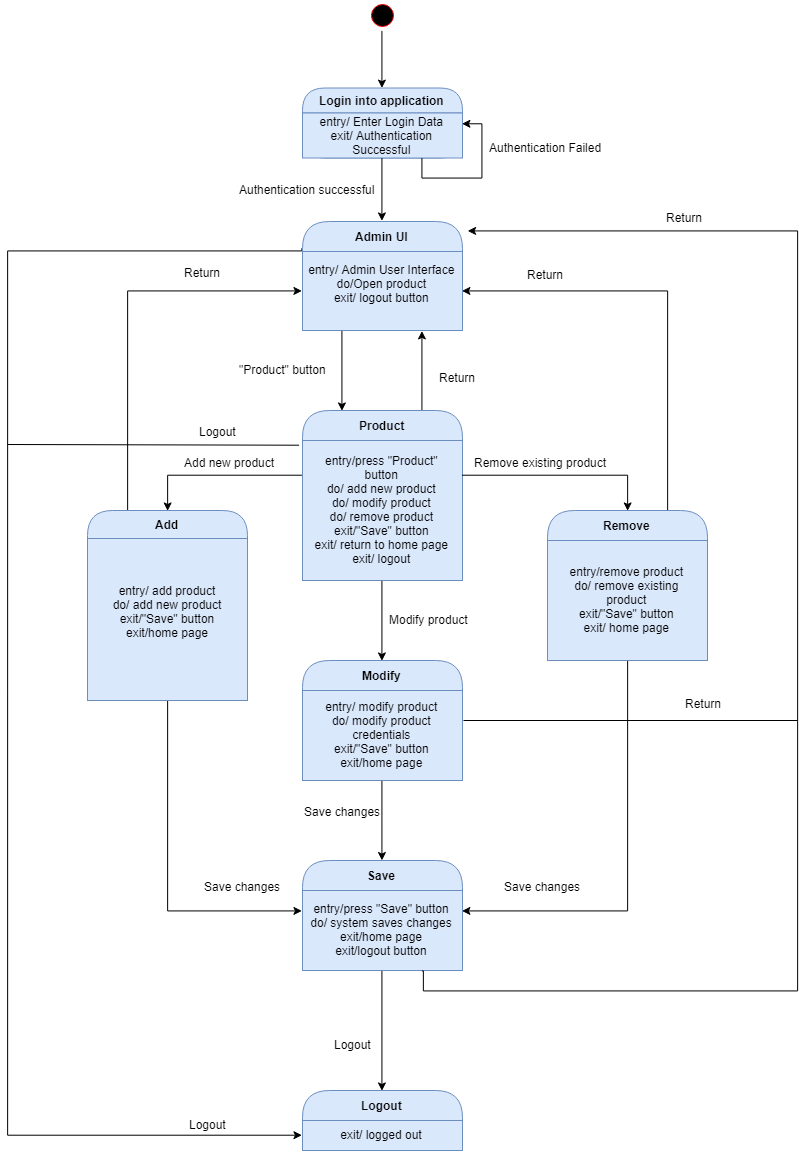

The diagram above was exported from draw.io. Its source (the exported page's mxGraphModel, read from the mxfile embedded in the PNG):
<mxGraphModel dx="1077" dy="551" grid="1" gridSize="10" guides="1" tooltips="1" connect="1" arrows="1" fold="1" page="1" pageScale="1" pageWidth="850" pageHeight="1100" math="0" shadow="0">
  <root>
    <mxCell id="0" />
    <mxCell id="1" parent="0" />
    <mxCell id="2" style="edgeStyle=orthogonalEdgeStyle;rounded=0;orthogonalLoop=1;jettySize=auto;html=1;exitX=0.5;exitY=1;exitDx=0;exitDy=0;entryX=0.5;entryY=0;entryDx=0;entryDy=0;" edge="1" source="3" target="4" parent="1">
      <mxGeometry relative="1" as="geometry" />
    </mxCell>
    <mxCell id="3" value="" style="ellipse;html=1;shape=startState;fillColor=#000000;strokeColor=#ff0000;" vertex="1" parent="1">
      <mxGeometry x="420" y="20" width="30" height="30" as="geometry" />
    </mxCell>
    <mxCell id="4" value="Login into application" style="swimlane;html=1;fontStyle=1;align=center;verticalAlign=middle;childLayout=stackLayout;horizontal=1;startSize=25;horizontalStack=0;resizeParent=0;resizeLast=1;container=0;collapsible=0;rounded=1;arcSize=30;strokeColor=#6c8ebf;fillColor=#dae8fc;swimlaneFillColor=#ffffc0;" vertex="1" parent="1">
      <mxGeometry x="355" y="107.5" width="160" height="70" as="geometry" />
    </mxCell>
    <mxCell id="5" value="entry/ Enter Login Data&lt;br&gt;exit/ Authentication Successful&lt;br&gt;" style="text;html=1;strokeColor=#6c8ebf;fillColor=#dae8fc;align=center;verticalAlign=middle;spacingLeft=4;spacingRight=4;whiteSpace=wrap;overflow=hidden;rotatable=0;" vertex="1" parent="4">
      <mxGeometry y="25" width="160" height="45" as="geometry" />
    </mxCell>
    <mxCell id="6" style="edgeStyle=orthogonalEdgeStyle;rounded=0;orthogonalLoop=1;jettySize=auto;html=1;exitX=0.75;exitY=1;exitDx=0;exitDy=0;entryX=1;entryY=0.25;entryDx=0;entryDy=0;" edge="1" parent="4" source="5" target="5">
      <mxGeometry relative="1" as="geometry" />
    </mxCell>
    <mxCell id="7" style="edgeStyle=orthogonalEdgeStyle;rounded=0;orthogonalLoop=1;jettySize=auto;html=1;exitX=0;exitY=0.25;exitDx=0;exitDy=0;entryX=0;entryY=0.5;entryDx=0;entryDy=0;" edge="1" source="8" target="48" parent="1">
      <mxGeometry relative="1" as="geometry">
        <mxPoint x="60" y="440" as="targetPoint" />
        <Array as="points">
          <mxPoint x="60" y="270" />
          <mxPoint x="60" y="1155" />
        </Array>
      </mxGeometry>
    </mxCell>
    <mxCell id="8" value="Admin UI" style="swimlane;html=1;fontStyle=1;align=center;verticalAlign=middle;childLayout=stackLayout;horizontal=1;startSize=30;horizontalStack=0;resizeParent=0;resizeLast=1;container=0;collapsible=0;rounded=1;arcSize=30;strokeColor=#6c8ebf;fillColor=#dae8fc;swimlaneFillColor=#ffffc0;" vertex="1" parent="1">
      <mxGeometry x="355" y="241" width="160" height="109" as="geometry" />
    </mxCell>
    <mxCell id="9" value="entry/ Admin User Interface&lt;br&gt;do/Open product&lt;br&gt;exit/ logout button&lt;br&gt;&lt;br&gt;" style="text;html=1;strokeColor=#6c8ebf;fillColor=#dae8fc;align=center;verticalAlign=middle;spacingLeft=4;spacingRight=4;whiteSpace=wrap;overflow=hidden;rotatable=0;" vertex="1" parent="8">
      <mxGeometry y="30" width="160" height="79" as="geometry" />
    </mxCell>
    <mxCell id="10" style="edgeStyle=orthogonalEdgeStyle;rounded=0;orthogonalLoop=1;jettySize=auto;html=1;exitX=0.5;exitY=1;exitDx=0;exitDy=0;entryX=0.5;entryY=0;entryDx=0;entryDy=0;" edge="1" source="5" target="8" parent="1">
      <mxGeometry relative="1" as="geometry" />
    </mxCell>
    <mxCell id="11" value="Authentication successful" style="text;html=1;resizable=0;points=[];autosize=1;align=left;verticalAlign=top;spacingTop=-4;" vertex="1" parent="1">
      <mxGeometry x="290" y="199.5" width="150" height="20" as="geometry" />
    </mxCell>
    <mxCell id="12" value="Authentication Failed" style="text;html=1;resizable=0;points=[];autosize=1;align=left;verticalAlign=top;spacingTop=-4;" vertex="1" parent="1">
      <mxGeometry x="540" y="157.5" width="130" height="20" as="geometry" />
    </mxCell>
    <mxCell id="13" style="edgeStyle=orthogonalEdgeStyle;rounded=0;orthogonalLoop=1;jettySize=auto;html=1;exitX=0.75;exitY=0;exitDx=0;exitDy=0;entryX=0.75;entryY=1;entryDx=0;entryDy=0;" edge="1" source="14" target="9" parent="1">
      <mxGeometry relative="1" as="geometry" />
    </mxCell>
    <mxCell id="14" value="Product" style="swimlane;html=1;fontStyle=1;align=center;verticalAlign=middle;childLayout=stackLayout;horizontal=1;startSize=30;horizontalStack=0;resizeParent=0;resizeLast=1;container=0;collapsible=0;rounded=1;arcSize=30;strokeColor=#6c8ebf;fillColor=#dae8fc;swimlaneFillColor=#ffffc0;" vertex="1" parent="1">
      <mxGeometry x="355" y="430" width="160" height="170" as="geometry" />
    </mxCell>
    <mxCell id="15" value="entry/press &quot;Product&quot; button&lt;br&gt;do/ add new product&lt;br&gt;do/ modify product&lt;br&gt;do/ remove product&lt;br&gt;exit/&quot;Save&quot; button&lt;br&gt;exit/ return to home page&lt;br&gt;exit/ logout&lt;br&gt;" style="text;html=1;strokeColor=#6c8ebf;fillColor=#dae8fc;align=center;verticalAlign=middle;spacingLeft=4;spacingRight=4;whiteSpace=wrap;overflow=hidden;rotatable=0;" vertex="1" parent="14">
      <mxGeometry y="30" width="160" height="140" as="geometry" />
    </mxCell>
    <mxCell id="16" value="&quot;Product&quot; button" style="text;html=1;resizable=0;points=[];autosize=1;align=left;verticalAlign=top;spacingTop=-4;" vertex="1" parent="1">
      <mxGeometry x="290" y="380" width="100" height="20" as="geometry" />
    </mxCell>
    <mxCell id="17" style="edgeStyle=orthogonalEdgeStyle;rounded=0;orthogonalLoop=1;jettySize=auto;html=1;exitX=0.25;exitY=0;exitDx=0;exitDy=0;entryX=0;entryY=0.5;entryDx=0;entryDy=0;" edge="1" source="18" target="9" parent="1">
      <mxGeometry relative="1" as="geometry" />
    </mxCell>
    <mxCell id="18" value="Add" style="swimlane;html=1;fontStyle=1;align=center;verticalAlign=middle;childLayout=stackLayout;horizontal=1;startSize=28;horizontalStack=0;resizeParent=0;resizeLast=1;container=0;collapsible=0;rounded=1;arcSize=30;strokeColor=#6c8ebf;fillColor=#dae8fc;swimlaneFillColor=#ffffc0;" vertex="1" parent="1">
      <mxGeometry x="140" y="530" width="160" height="190" as="geometry" />
    </mxCell>
    <mxCell id="19" value="entry/ add product&lt;br&gt;do/ add new product&lt;br&gt;exit/&quot;Save&quot; button&lt;br&gt;exit/home page&lt;br&gt;&lt;br&gt;" style="text;html=1;strokeColor=#6c8ebf;fillColor=#dae8fc;align=center;verticalAlign=middle;spacingLeft=4;spacingRight=4;whiteSpace=wrap;overflow=hidden;rotatable=0;" vertex="1" parent="18">
      <mxGeometry y="28" width="160" height="162" as="geometry" />
    </mxCell>
    <mxCell id="20" style="edgeStyle=orthogonalEdgeStyle;rounded=0;orthogonalLoop=1;jettySize=auto;html=1;exitX=0;exitY=0.25;exitDx=0;exitDy=0;entryX=0.5;entryY=0;entryDx=0;entryDy=0;" edge="1" source="15" target="18" parent="1">
      <mxGeometry relative="1" as="geometry" />
    </mxCell>
    <mxCell id="21" style="edgeStyle=orthogonalEdgeStyle;rounded=0;orthogonalLoop=1;jettySize=auto;html=1;exitX=0.75;exitY=0;exitDx=0;exitDy=0;entryX=1;entryY=0.5;entryDx=0;entryDy=0;" edge="1" source="22" target="9" parent="1">
      <mxGeometry relative="1" as="geometry" />
    </mxCell>
    <mxCell id="22" value="Remove" style="swimlane;html=1;fontStyle=1;align=center;verticalAlign=middle;childLayout=stackLayout;horizontal=1;startSize=30;horizontalStack=0;resizeParent=0;resizeLast=1;container=0;collapsible=0;rounded=1;arcSize=30;strokeColor=#6c8ebf;fillColor=#dae8fc;swimlaneFillColor=#ffffc0;" vertex="1" parent="1">
      <mxGeometry x="600" y="530" width="160" height="150" as="geometry" />
    </mxCell>
    <mxCell id="23" value="entry/remove product&lt;br&gt;do/ remove existing product&lt;br&gt;exit/&quot;Save&quot; button&lt;br&gt;exit/ home page&lt;br&gt;" style="text;html=1;strokeColor=#6c8ebf;fillColor=#dae8fc;align=center;verticalAlign=middle;spacingLeft=4;spacingRight=4;whiteSpace=wrap;overflow=hidden;rotatable=0;" vertex="1" parent="22">
      <mxGeometry y="30" width="160" height="120" as="geometry" />
    </mxCell>
    <mxCell id="24" style="edgeStyle=orthogonalEdgeStyle;rounded=0;orthogonalLoop=1;jettySize=auto;html=1;exitX=1;exitY=0.25;exitDx=0;exitDy=0;entryX=0.5;entryY=0;entryDx=0;entryDy=0;" edge="1" source="15" target="22" parent="1">
      <mxGeometry relative="1" as="geometry" />
    </mxCell>
    <mxCell id="25" value="Modify" style="swimlane;html=1;fontStyle=1;align=center;verticalAlign=middle;childLayout=stackLayout;horizontal=1;startSize=30;horizontalStack=0;resizeParent=0;resizeLast=1;container=0;collapsible=0;rounded=1;arcSize=30;strokeColor=#6c8ebf;fillColor=#dae8fc;swimlaneFillColor=#ffffc0;" vertex="1" parent="1">
      <mxGeometry x="355" y="680" width="160" height="120" as="geometry" />
    </mxCell>
    <mxCell id="26" value="entry/ modify product&lt;br&gt;do/ modify product credentials&lt;br&gt;exit/&quot;Save&quot; button&lt;br&gt;exit/home page&lt;br&gt;" style="text;html=1;strokeColor=#6c8ebf;fillColor=#dae8fc;align=center;verticalAlign=middle;spacingLeft=4;spacingRight=4;whiteSpace=wrap;overflow=hidden;rotatable=0;" vertex="1" parent="25">
      <mxGeometry y="30" width="160" height="90" as="geometry" />
    </mxCell>
    <mxCell id="27" style="edgeStyle=orthogonalEdgeStyle;rounded=0;orthogonalLoop=1;jettySize=auto;html=1;exitX=0.5;exitY=1;exitDx=0;exitDy=0;entryX=0.5;entryY=0;entryDx=0;entryDy=0;" edge="1" source="15" target="25" parent="1">
      <mxGeometry relative="1" as="geometry" />
    </mxCell>
    <mxCell id="28" value="Save" style="swimlane;html=1;fontStyle=1;align=center;verticalAlign=middle;childLayout=stackLayout;horizontal=1;startSize=30;horizontalStack=0;resizeParent=0;resizeLast=1;container=0;collapsible=0;rounded=1;arcSize=30;strokeColor=#6c8ebf;fillColor=#dae8fc;swimlaneFillColor=#ffffc0;" vertex="1" parent="1">
      <mxGeometry x="355" y="880" width="160" height="110" as="geometry" />
    </mxCell>
    <mxCell id="29" value="entry/press &quot;Save&quot; button&lt;br&gt;do/ system saves changes&lt;br&gt;exit/home page&lt;br&gt;exit/logout button&lt;br&gt;" style="text;html=1;strokeColor=#6c8ebf;fillColor=#dae8fc;align=center;verticalAlign=middle;spacingLeft=4;spacingRight=4;whiteSpace=wrap;overflow=hidden;rotatable=0;" vertex="1" parent="28">
      <mxGeometry y="30" width="160" height="80" as="geometry" />
    </mxCell>
    <mxCell id="30" style="edgeStyle=orthogonalEdgeStyle;rounded=0;orthogonalLoop=1;jettySize=auto;html=1;exitX=0.5;exitY=1;exitDx=0;exitDy=0;" edge="1" source="26" target="28" parent="1">
      <mxGeometry relative="1" as="geometry" />
    </mxCell>
    <mxCell id="31" style="edgeStyle=orthogonalEdgeStyle;rounded=0;orthogonalLoop=1;jettySize=auto;html=1;exitX=0.5;exitY=1;exitDx=0;exitDy=0;entryX=0;entryY=0.25;entryDx=0;entryDy=0;" edge="1" source="19" target="29" parent="1">
      <mxGeometry relative="1" as="geometry" />
    </mxCell>
    <mxCell id="32" style="edgeStyle=orthogonalEdgeStyle;rounded=0;orthogonalLoop=1;jettySize=auto;html=1;exitX=0.5;exitY=1;exitDx=0;exitDy=0;entryX=1;entryY=0.25;entryDx=0;entryDy=0;" edge="1" source="23" target="29" parent="1">
      <mxGeometry relative="1" as="geometry" />
    </mxCell>
    <mxCell id="33" value="Save changes" style="text;html=1;resizable=0;points=[];autosize=1;align=left;verticalAlign=top;spacingTop=-4;" vertex="1" parent="1">
      <mxGeometry x="255" y="897" width="90" height="20" as="geometry" />
    </mxCell>
    <mxCell id="34" value="Save changes" style="text;html=1;resizable=0;points=[];autosize=1;align=left;verticalAlign=top;spacingTop=-4;" vertex="1" parent="1">
      <mxGeometry x="355" y="822" width="90" height="20" as="geometry" />
    </mxCell>
    <mxCell id="35" value="Save changes" style="text;html=1;resizable=0;points=[];autosize=1;align=left;verticalAlign=top;spacingTop=-4;" vertex="1" parent="1">
      <mxGeometry x="555" y="897" width="90" height="20" as="geometry" />
    </mxCell>
    <mxCell id="36" value="Return" style="text;html=1;resizable=0;points=[];autosize=1;align=left;verticalAlign=top;spacingTop=-4;" vertex="1" parent="1">
      <mxGeometry x="235" y="283" width="50" height="20" as="geometry" />
    </mxCell>
    <mxCell id="37" value="Return" style="text;html=1;resizable=0;points=[];autosize=1;align=left;verticalAlign=top;spacingTop=-4;" vertex="1" parent="1">
      <mxGeometry x="578" y="285" width="50" height="20" as="geometry" />
    </mxCell>
    <mxCell id="38" style="edgeStyle=orthogonalEdgeStyle;rounded=0;orthogonalLoop=1;jettySize=auto;html=1;exitX=0.75;exitY=1;exitDx=0;exitDy=0;entryX=1.031;entryY=0.083;entryDx=0;entryDy=0;entryPerimeter=0;" edge="1" source="29" target="8" parent="1">
      <mxGeometry relative="1" as="geometry">
        <mxPoint x="760" y="210" as="targetPoint" />
        <Array as="points">
          <mxPoint x="476" y="1010" />
          <mxPoint x="850" y="1010" />
          <mxPoint x="850" y="250" />
        </Array>
      </mxGeometry>
    </mxCell>
    <mxCell id="39" value="Return" style="text;html=1;resizable=0;points=[];autosize=1;align=left;verticalAlign=top;spacingTop=-4;" vertex="1" parent="1">
      <mxGeometry x="717" y="228" width="50" height="20" as="geometry" />
    </mxCell>
    <mxCell id="40" style="edgeStyle=orthogonalEdgeStyle;rounded=0;orthogonalLoop=1;jettySize=auto;html=1;exitX=0.25;exitY=1;exitDx=0;exitDy=0;entryX=0.25;entryY=0;entryDx=0;entryDy=0;" edge="1" source="9" target="14" parent="1">
      <mxGeometry relative="1" as="geometry" />
    </mxCell>
    <mxCell id="41" value="Return" style="text;html=1;resizable=0;points=[];autosize=1;align=left;verticalAlign=top;spacingTop=-4;" vertex="1" parent="1">
      <mxGeometry x="490" y="388" width="50" height="20" as="geometry" />
    </mxCell>
    <mxCell id="42" value="Add new product" style="text;html=1;resizable=0;points=[];autosize=1;align=left;verticalAlign=top;spacingTop=-4;" vertex="1" parent="1">
      <mxGeometry x="235" y="473" width="110" height="20" as="geometry" />
    </mxCell>
    <mxCell id="43" value="Modify product" style="text;html=1;resizable=0;points=[];autosize=1;align=left;verticalAlign=top;spacingTop=-4;" vertex="1" parent="1">
      <mxGeometry x="440" y="630" width="90" height="20" as="geometry" />
    </mxCell>
    <mxCell id="44" value="Remove existing product" style="text;html=1;resizable=0;points=[];autosize=1;align=left;verticalAlign=top;spacingTop=-4;" vertex="1" parent="1">
      <mxGeometry x="525" y="473" width="150" height="20" as="geometry" />
    </mxCell>
    <mxCell id="45" value="" style="endArrow=none;html=1;" edge="1" parent="1">
      <mxGeometry width="50" height="50" relative="1" as="geometry">
        <mxPoint x="516" y="740" as="sourcePoint" />
        <mxPoint x="850" y="740" as="targetPoint" />
      </mxGeometry>
    </mxCell>
    <mxCell id="46" value="Return" style="text;html=1;resizable=0;points=[];autosize=1;align=left;verticalAlign=top;spacingTop=-4;" vertex="1" parent="1">
      <mxGeometry x="736" y="714" width="50" height="20" as="geometry" />
    </mxCell>
    <mxCell id="47" value="Logout" style="swimlane;html=1;fontStyle=1;align=center;verticalAlign=middle;childLayout=stackLayout;horizontal=1;startSize=30;horizontalStack=0;resizeParent=0;resizeLast=1;container=0;collapsible=0;rounded=1;arcSize=30;strokeColor=#6c8ebf;fillColor=#dae8fc;swimlaneFillColor=#ffffc0;" vertex="1" parent="1">
      <mxGeometry x="355" y="1110" width="160" height="60" as="geometry" />
    </mxCell>
    <mxCell id="48" value="exit/ logged out" style="text;html=1;strokeColor=#6c8ebf;fillColor=#dae8fc;align=center;verticalAlign=middle;spacingLeft=4;spacingRight=4;whiteSpace=wrap;overflow=hidden;rotatable=0;" vertex="1" parent="47">
      <mxGeometry y="30" width="160" height="30" as="geometry" />
    </mxCell>
    <mxCell id="49" style="edgeStyle=orthogonalEdgeStyle;rounded=0;orthogonalLoop=1;jettySize=auto;html=1;exitX=0.5;exitY=1;exitDx=0;exitDy=0;entryX=0.5;entryY=0;entryDx=0;entryDy=0;" edge="1" source="29" target="47" parent="1">
      <mxGeometry relative="1" as="geometry" />
    </mxCell>
    <mxCell id="50" value="Logout" style="text;html=1;resizable=0;points=[];autosize=1;align=left;verticalAlign=top;spacingTop=-4;" vertex="1" parent="1">
      <mxGeometry x="385" y="1055" width="50" height="20" as="geometry" />
    </mxCell>
    <mxCell id="51" value="Logout" style="text;html=1;resizable=0;points=[];autosize=1;align=left;verticalAlign=top;spacingTop=-4;" vertex="1" parent="1">
      <mxGeometry x="240" y="1135" width="50" height="20" as="geometry" />
    </mxCell>
    <mxCell id="52" value="" style="endArrow=none;html=1;entryX=-0.019;entryY=0.029;entryDx=0;entryDy=0;entryPerimeter=0;" edge="1" target="15" parent="1">
      <mxGeometry width="50" height="50" relative="1" as="geometry">
        <mxPoint x="60" y="464.0000000000001" as="sourcePoint" />
        <mxPoint x="120" y="370" as="targetPoint" />
      </mxGeometry>
    </mxCell>
    <mxCell id="53" value="Logout" style="text;html=1;resizable=0;points=[];autosize=1;align=left;verticalAlign=top;spacingTop=-4;" vertex="1" parent="1">
      <mxGeometry x="250" y="442" width="50" height="20" as="geometry" />
    </mxCell>
  </root>
</mxGraphModel>